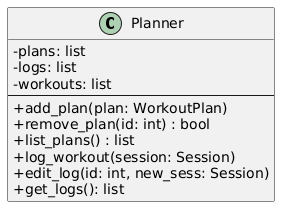

The diagram above was rendered by PlantUML. Its source (embedded in the PNG):
@startuml
skinparam classAttributeIconSize 0

class Planner {
   -plans: list
   -logs: list
   -workouts: list
   --
   +add_plan(plan: WorkoutPlan)
   +remove_plan(id: int) : bool
   +list_plans() : list
   +log_workout(session: Session)
   +edit_log(id: int, new_sess: Session)
   +get_logs(): list
}
@enduml